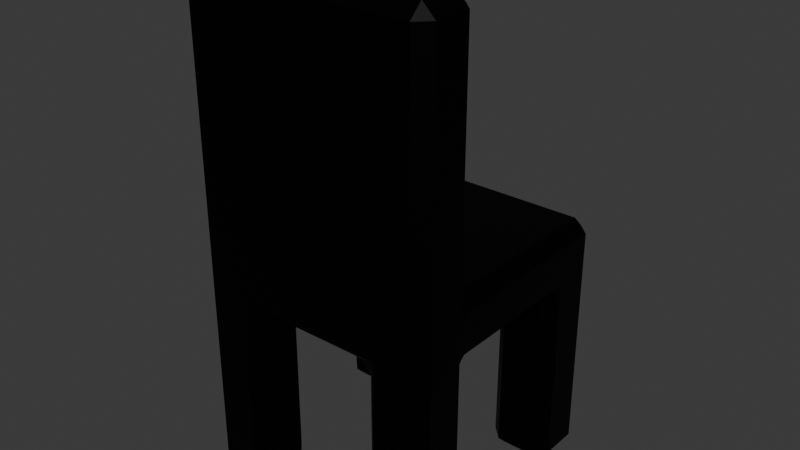 # Source: Chair.blend  (saved by Blender 5.2.45; exported with 4.5.12 LTS)
import bpy
from mathutils import Matrix  # noqa: F401  (used for matrix-valued properties, if any)

bpy.ops.wm.read_factory_settings(use_empty=True)
scene = bpy.context.scene
scene.name = 'Scene'

# ---- collections
col_collection = bpy.data.collections.new('Collection'); scene.collection.children.link(col_collection)

# ---- materials (node trees are filled in below, after node groups)
mat_furniturematerial = bpy.data.materials.new('FurnitureMaterial')

# ---- material node trees
mat_furniturematerial.use_nodes = True; mat_furniturematerial.node_tree.nodes.clear()
_N = mat_furniturematerial.node_tree.nodes; _L = mat_furniturematerial.node_tree.links
n0 = _N.new('ShaderNodeBsdfPrincipled'); n0.name = 'Principled BSDF'; n0.location = (-200, 100)
n0.inputs[0].default_value = (0.008345, 0.008345, 0.008345, 1.0)
n0.inputs[1].default_value = 1.0
n0.inputs[3].default_value = 1.0
n0.inputs[10].default_value = 0.005
n1 = _N.new('ShaderNodeOutputMaterial'); n1.name = 'Material Output'; n1.location = (200, 100)
_L.new(n0.outputs[0], n1.inputs[0])
n1.is_active_output = True

# ---- world
world_world = bpy.data.worlds.new('World'); scene.world = world_world
world_world.use_nodes = True; world_world.node_tree.nodes.clear()
_N = world_world.node_tree.nodes; _L = world_world.node_tree.links
n0 = _N.new('ShaderNodeOutputWorld'); n0.name = 'World Output'; n0.location = (200, 100)
n1 = _N.new('ShaderNodeBackground'); n1.name = 'Background'; n1.location = (-200, 100)
n1.inputs[0].default_value = (0.05088, 0.05088, 0.05088, 1.0)
_L.new(n1.outputs[0], n0.inputs[0])
n0.is_active_output = True
world_world.color = (0.05088, 0.05088, 0.05088)
world_world.sun_shadow_jitter_overblur = 0.0

# ---- meshes
me_cube_001 = bpy.data.meshes.new('Cube.001')
me_cube_001.from_pydata([(2.0, 2.0, 4.0), (-2.0, 2.0, 4.0), (2.0, -2.0, 4.0), (-2.0, -2.0, 4.0), (2.0, -1.0, 4.0), (2.0, 0.0, 4.0), (2.0, 1.0, 4.0), (-2.0, 1.0, 4.0), (-2.0, 0.0, 4.0), (-2.0, -1.0, 4.0), (1.0, 2.0, 4.0), (0.0, 2.0, 4.0), (-1.0, 2.0, 4.0), (-1.0, -2.0, 4.0), (0.0, -2.0, 4.0), (1.0, -2.0, 4.0), (1.0, -1.0, 4.0), (0.0, -1.0, 4.0), (-1.0, -1.0, 4.0), (1.0, 0.0, 4.0), (0.0, 0.0, 4.0), (-1.0, 0.0, 4.0), (1.0, 1.0, 4.0), (0.0, 1.0, 4.0), (-1.0, 1.0, 4.0), (-1.0, 2.0, 3.0), (-2.0, 2.0, 3.0), (2.0, 1.0, 3.0), (2.0, 2.0, 3.0), (1.0, -2.0, 3.0), (2.0, -2.0, 3.0), (-2.0, -1.0, 3.0), (-2.0, -2.0, 3.0), (2.0, -1.0, 3.0), (2.0, 0.0, 3.0), (-2.0, 1.0, 3.0), (-2.0, 0.0, 3.0), (-1.0, -1.0, 3.0), (-1.0, 0.0, 3.0), (-1.0, 1.0, 3.0), (1.0, 2.0, 3.0), (0.0, 2.0, 3.0), (-1.0, -2.0, 3.0), (0.0, -2.0, 3.0), (1.0, -1.0, 3.0), (0.0, -1.0, 3.0), (1.0, 0.0, 3.0), (0.0, 0.0, 3.0), (1.0, 1.0, 3.0), (0.0, 1.0, 3.0), (-1.0, 2.0, 0.0), (-2.0, 2.0, 0.0), (2.0, 1.0, 0.0), (2.0, 2.0, 0.0), (1.0, -2.0, 0.0), (2.0, -2.0, 0.0), (-2.0, -1.0, 0.0), (-2.0, -2.0, 0.0), (2.0, -1.0, 0.0), (-2.0, 1.0, 0.0), (-1.0, -1.0, 0.0), (-1.0, 1.0, 0.0), (1.0, 2.0, 0.0), (-1.0, -2.0, 0.0), (1.0, -1.0, 0.0), (1.0, 1.0, 0.0), (1.0, -2.0, 7.993), (2.0, -2.0, 7.993), (-2.0, -1.0, 7.993), (-2.0, -2.0, 7.993), (2.0, -1.0, 7.993), (-1.0, -1.0, 7.993), (-1.0, -2.0, 7.993), (0.0, -2.0, 7.993), (1.0, -1.0, 7.993), (0.0, -1.0, 7.993)], [], [(22, 10, 0, 6), (14, 13, 72, 73), (16, 19, 5, 4), (19, 22, 6, 5), (8, 7, 24, 21), (21, 24, 23, 20), (20, 23, 22, 19), (9, 8, 21, 18), (18, 21, 20, 17), (17, 20, 19, 16), (9, 18, 71, 68), (17, 16, 74, 75), (3, 9, 68, 69), (7, 1, 12, 24), (24, 12, 11, 23), (23, 11, 10, 22), (33, 44, 64, 58), (30, 33, 58, 55), (44, 33, 34, 46), (46, 34, 27, 48), (36, 38, 39, 35), (38, 47, 49, 39), (47, 46, 48, 49), (31, 37, 38, 36), (37, 45, 47, 38), (45, 44, 46, 47), (31, 32, 57, 56), (42, 43, 45, 37), (43, 29, 44, 45), (48, 27, 52, 65), (39, 49, 41, 25), (49, 48, 40, 41), (5, 6, 27, 34), (10, 11, 41, 40), (1, 7, 35, 26), (12, 1, 26, 25), (11, 12, 25, 41), (7, 8, 36, 35), (6, 0, 28, 27), (3, 13, 42, 32), (8, 9, 31, 36), (15, 2, 30, 29), (13, 14, 43, 42), (9, 3, 32, 31), (14, 15, 29, 43), (2, 4, 33, 30), (4, 5, 34, 33), (0, 10, 40, 28), (65, 52, 53, 62), (54, 55, 58, 64), (57, 63, 60, 56), (59, 61, 50, 51), (42, 37, 60, 63), (35, 39, 61, 59), (28, 40, 62, 53), (44, 29, 54, 64), (26, 35, 59, 51), (39, 25, 50, 61), (25, 26, 51, 50), (27, 28, 53, 52), (32, 42, 63, 57), (40, 48, 65, 62), (29, 30, 55, 54), (37, 31, 56, 60), (66, 74, 70, 67), (69, 68, 71, 72), (72, 71, 75, 73), (73, 75, 74, 66), (18, 17, 75, 71), (4, 2, 67, 70), (15, 14, 73, 66), (16, 4, 70, 74), (2, 15, 66, 67), (13, 3, 69, 72)])
_uv = me_cube_001.uv_layers.new(name='UVMap')
_uv.uv.foreach_set('vector', [0.75, 0.75, 0.75, 1.0, 1.0, 1.0, 1.0, 0.75, 0.5, 0.0, 0.25, 0.0, 0.25, 0.0, 0.5, 0.0, 0.75, 0.25, 0.75, 0.5, 1.0, 0.5, 1.0, 0.25, 0.75, 0.5, 0.75, 0.75, 1.0, 0.75, 1.0, 0.5, 0.0, 0.5, 0.0, 0.75, 0.25, 0.75, 0.25, 0.5, 0.25, 0.5, 0.25, 0.75, 0.5, 0.75, 0.5, 0.5, 0.5, 0.5, 0.5, 0.75, 0.75, 0.75, 0.75, 0.5, 0.0, 0.25, 0.0, 0.5, 0.25, 0.5, 0.25, 0.25, 0.25, 0.25, 0.25, 0.5, 0.5, 0.5, 0.5, 0.25, 0.5, 0.25, 0.5, 0.5, 0.75, 0.5, 0.75, 0.25, 0.0, 0.25, 0.25, 0.25, 0.25, 0.25, 0.0, 0.25, 0.5, 0.25, 0.75, 0.25, 0.75, 0.25, 0.5, 0.25, 0.0, 0.0, 0.0, 0.25, 0.0, 0.25, 0.0, 0.0, 0.0, 0.75, 0.0, 1.0, 0.25, 1.0, 0.25, 0.75, 0.25, 0.75, 0.25, 1.0, 0.5, 1.0, 0.5, 0.75, 0.5, 0.75, 0.5, 1.0, 0.75, 1.0, 0.75, 0.75, 1.0, 0.25, 0.75, 0.25, 0.75, 0.25, 1.0, 0.25, 1.0, 0.0, 1.0, 0.25, 1.0, 0.25, 1.0, 0.0, 0.75, 0.25, 1.0, 0.25, 1.0, 0.5, 0.75, 0.5, 0.75, 0.5, 1.0, 0.5, 1.0, 0.75, 0.75, 0.75, 0.0, 0.5, 0.25, 0.5, 0.25, 0.75, 0.0, 0.75, 0.25, 0.5, 0.5, 0.5, 0.5, 0.75, 0.25, 0.75, 0.5, 0.5, 0.75, 0.5, 0.75, 0.75, 0.5, 0.75, 0.0, 0.25, 0.25, 0.25, 0.25, 0.5, 0.0, 0.5, 0.25, 0.25, 0.5, 0.25, 0.5, 0.5, 0.25, 0.5, 0.5, 0.25, 0.75, 0.25, 0.75, 0.5, 0.5, 0.5, 0.0, 0.25, 0.0, 0.0, 0.0, 0.0, 0.0, 0.25, 0.25, 0.0, 0.5, 0.0, 0.5, 0.25, 0.25, 0.25, 0.5, 0.0, 0.75, 0.0, 0.75, 0.25, 0.5, 0.25, 0.75, 0.75, 1.0, 0.75, 1.0, 0.75, 0.75, 0.75, 0.25, 0.75, 0.5, 0.75, 0.5, 1.0, 0.25, 1.0, 0.5, 0.75, 0.75, 0.75, 0.75, 1.0, 0.5, 1.0, 1.0, 0.5, 1.0, 0.75, 1.0, 0.75, 1.0, 0.5, 0.75, 1.0, 0.5, 1.0, 0.5, 1.0, 0.75, 1.0, 0.0, 1.0, 0.0, 0.75, 0.0, 0.75, 0.0, 1.0, 0.25, 1.0, 0.0, 1.0, 0.0, 1.0, 0.25, 1.0, 0.5, 1.0, 0.25, 1.0, 0.25, 1.0, 0.5, 1.0, 0.0, 0.75, 0.0, 0.5, 0.0, 0.5, 0.0, 0.75, 1.0, 0.75, 1.0, 1.0, 1.0, 1.0, 1.0, 0.75, 0.0, 0.0, 0.25, 0.0, 0.25, 0.0, 0.0, 0.0, 0.0, 0.5, 0.0, 0.25, 0.0, 0.25, 0.0, 0.5, 0.75, 0.0, 1.0, 0.0, 1.0, 0.0, 0.75, 0.0, 0.25, 0.0, 0.5, 0.0, 0.5, 0.0, 0.25, 0.0, 0.0, 0.25, 0.0, 0.0, 0.0, 0.0, 0.0, 0.25, 0.5, 0.0, 0.75, 0.0, 0.75, 0.0, 0.5, 0.0, 1.0, 0.0, 1.0, 0.25, 1.0, 0.25, 1.0, 0.0, 1.0, 0.25, 1.0, 0.5, 1.0, 0.5, 1.0, 0.25, 1.0, 1.0, 0.75, 1.0, 0.75, 1.0, 1.0, 1.0, 0.75, 0.75, 1.0, 0.75, 1.0, 1.0, 0.75, 1.0, 0.75, 0.0, 1.0, 0.0, 1.0, 0.25, 0.75, 0.25, 0.0, 0.0, 0.25, 0.0, 0.25, 0.25, 0.0, 0.25, 0.0, 0.75, 0.25, 0.75, 0.25, 1.0, 0.0, 1.0, 0.25, 0.0, 0.25, 0.25, 0.25, 0.25, 0.25, 0.0, 0.0, 0.75, 0.25, 0.75, 0.25, 0.75, 0.0, 0.75, 1.0, 1.0, 0.75, 1.0, 0.75, 1.0, 1.0, 1.0, 0.75, 0.25, 0.75, 0.0, 0.75, 0.0, 0.75, 0.25, 0.0, 1.0, 0.0, 0.75, 0.0, 0.75, 0.0, 1.0, 0.25, 0.75, 0.25, 1.0, 0.25, 1.0, 0.25, 0.75, 0.25, 1.0, 0.0, 1.0, 0.0, 1.0, 0.25, 1.0, 1.0, 0.75, 1.0, 1.0, 1.0, 1.0, 1.0, 0.75, 0.0, 0.0, 0.25, 0.0, 0.25, 0.0, 0.0, 0.0, 0.75, 1.0, 0.75, 0.75, 0.75, 0.75, 0.75, 1.0, 0.75, 0.0, 1.0, 0.0, 1.0, 0.0, 0.75, 0.0, 0.25, 0.25, 0.0, 0.25, 0.0, 0.25, 0.25, 0.25, 0.75, 0.0, 0.75, 0.25, 1.0, 0.25, 1.0, 0.0, 0.0, 0.0, 0.0, 0.25, 0.25, 0.25, 0.25, 0.0, 0.25, 0.0, 0.25, 0.25, 0.5, 0.25, 0.5, 0.0, 0.5, 0.0, 0.5, 0.25, 0.75, 0.25, 0.75, 0.0, 0.25, 0.25, 0.5, 0.25, 0.5, 0.25, 0.25, 0.25, 1.0, 0.25, 1.0, 0.0, 1.0, 0.0, 1.0, 0.25, 0.75, 0.0, 0.5, 0.0, 0.5, 0.0, 0.75, 0.0, 0.75, 0.25, 1.0, 0.25, 1.0, 0.25, 0.75, 0.25, 1.0, 0.0, 0.75, 0.0, 0.75, 0.0, 1.0, 0.0, 0.25, 0.0, 0.0, 0.0, 0.0, 0.0, 0.25, 0.0])
me_cube_001.materials.append(mat_furniturematerial)
me_cube_001.update()

# ---- objects
ob_chairmesh = bpy.data.objects.new('ChairMesh', me_cube_001)
ob_chair = bpy.data.objects.new('Chair', None)

# ---- transforms, parenting, visibility, modifiers, constraints
ob_chairmesh.parent = ob_chair
ob_chairmesh.location = (0.0, 0.0, 0.0)
_m = ob_chairmesh.modifiers.new('Bevel', 'BEVEL')
_m.width = 0.2
_m.width_pct = 0.2
ob_chair.location = (0.0, 0.0, 0.0)

# ---- collection membership
col_collection.objects.link(ob_chairmesh)
col_collection.objects.link(ob_chair)

# ---- scene / render settings (as saved in the file)
scene.frame_start = 1; scene.frame_end = 250; scene.frame_set(1)
scene.render.engine = 'BLENDER_EEVEE_NEXT'
scene.render.bake_bias = 0.0
scene.render.bake_samples = 0
scene.render.compositor_device = 'GPU'
scene.eevee.use_volume_custom_range = False
scene.eevee.fast_gi_thickness_near = 0.1
scene.eevee.fast_gi_thickness_far = 0.0
scene.eevee.ray_tracing_options.screen_trace_thickness = 0.1
bpy.context.view_layer.update()

# ---- added for rendering (the .blend has no active camera and no usable light): camera, sun
cam_auto = bpy.data.cameras.new('AutoCamera')
cam_auto.lens = 50.0
cam_auto.sensor_width = 36.0
cam_auto.clip_end = 1000.0
ob_auto_camera = bpy.data.objects.new('AutoCamera', cam_auto)
scene.collection.objects.link(ob_auto_camera)
ob_auto_camera.location = (9.0599, -10.8719, 11.2443)
ob_auto_camera.rotation_euler = (1.09748, -7.21219e-08, 0.694738)
scene.camera = ob_auto_camera
light_auto_sun = bpy.data.lights.new('AutoSun', 'SUN')
light_auto_sun.energy = 3.0
light_auto_sun.angle = 0.0523599
ob_auto_sun = bpy.data.objects.new('AutoSun', light_auto_sun)
scene.collection.objects.link(ob_auto_sun)
ob_auto_sun.rotation_euler = (0.872665, 0.174533, 0.523599)
bpy.context.view_layer.update()

